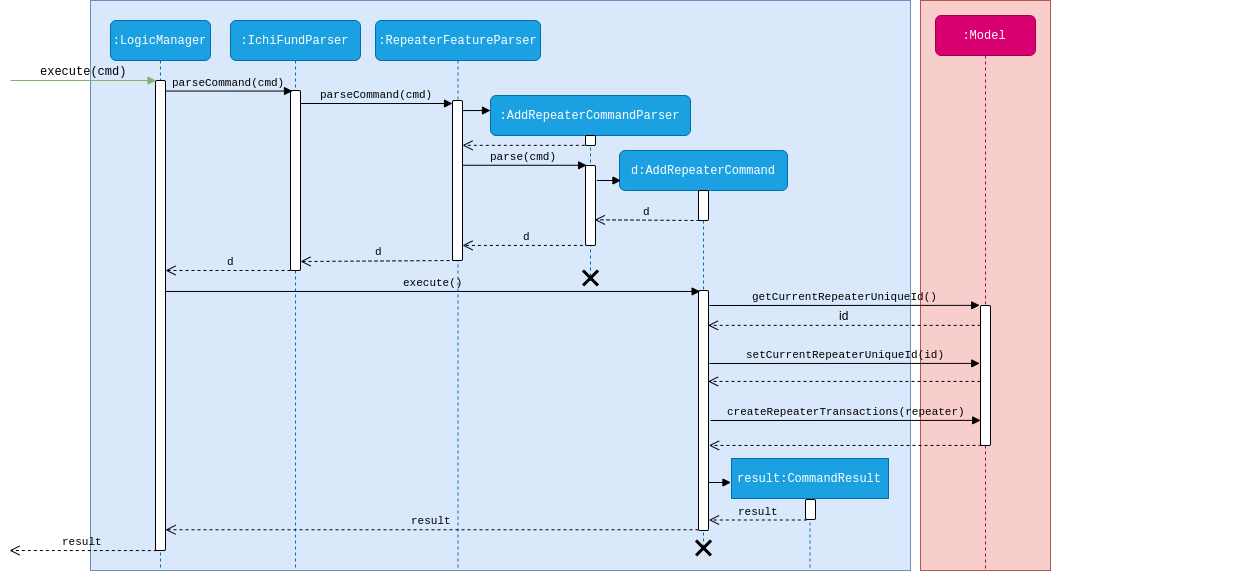

The diagram above was exported from draw.io. Its source (the exported page's mxGraphModel, read from the mxfile embedded in the PNG):
<mxGraphModel dx="1463" dy="847" grid="1" gridSize="10" guides="1" tooltips="1" connect="1" arrows="1" fold="1" page="1" pageScale="1" pageWidth="1100" pageHeight="850" background="#ffffff" math="0" shadow="0">
  <root>
    <mxCell id="0" />
    <mxCell id="1" parent="0" />
    <mxCell id="2" value="" style="rounded=0;whiteSpace=wrap;html=1;comic=1;opacity=0;fontFamily=Courier New;" vertex="1" parent="1">
      <mxGeometry x="770" y="150" width="120" height="60" as="geometry" />
    </mxCell>
    <mxCell id="3" value="" style="rounded=0;whiteSpace=wrap;html=1;comic=0;fillColor=#f8cecc;strokeColor=#b85450;fontFamily=Courier New;" vertex="1" parent="1">
      <mxGeometry x="950" y="70" width="130" height="570" as="geometry" />
    </mxCell>
    <mxCell id="4" value="" style="rounded=0;whiteSpace=wrap;html=1;comic=0;fillColor=#dae8fc;strokeColor=#6c8ebf;" vertex="1" parent="1">
      <mxGeometry x="120" y="70" width="820" height="570" as="geometry" />
    </mxCell>
    <mxCell id="5" value=":LogicManager" style="shape=umlLifeline;perimeter=lifelinePerimeter;whiteSpace=wrap;html=1;container=1;collapsible=0;recursiveResize=0;outlineConnect=0;rounded=1;comic=0;fontFamily=Courier New;fillColor=#1ba1e2;strokeColor=#006EAF;fontColor=#ffffff;" vertex="1" parent="1">
      <mxGeometry x="140" y="90" width="100" height="550" as="geometry" />
    </mxCell>
    <mxCell id="6" value="" style="html=1;points=[];perimeter=orthogonalPerimeter;rounded=1;comic=0;fontFamily=Courier New;" vertex="1" parent="5">
      <mxGeometry x="45" y="60" width="10" height="470" as="geometry" />
    </mxCell>
    <mxCell id="7" value=":IchiFundParser" style="shape=umlLifeline;perimeter=lifelinePerimeter;whiteSpace=wrap;html=1;container=1;collapsible=0;recursiveResize=0;outlineConnect=0;rounded=1;comic=0;fontFamily=Courier New;fillColor=#1ba1e2;strokeColor=#006EAF;fontColor=#ffffff;" vertex="1" parent="1">
      <mxGeometry x="260" y="90" width="130" height="550" as="geometry" />
    </mxCell>
    <mxCell id="8" value="" style="html=1;points=[];perimeter=orthogonalPerimeter;rounded=1;comic=0;fontFamily=Courier New;" vertex="1" parent="7">
      <mxGeometry x="60" y="70" width="10" height="180" as="geometry" />
    </mxCell>
    <mxCell id="9" value=":RepeaterFeatureParser" style="shape=umlLifeline;perimeter=lifelinePerimeter;whiteSpace=wrap;html=1;container=1;collapsible=0;recursiveResize=0;outlineConnect=0;rounded=1;comic=0;fontFamily=Courier New;fillColor=#1ba1e2;strokeColor=#006EAF;fontColor=#ffffff;" vertex="1" parent="1">
      <mxGeometry x="405" y="90" width="165" height="550" as="geometry" />
    </mxCell>
    <mxCell id="10" value="" style="html=1;points=[];perimeter=orthogonalPerimeter;rounded=1;comic=0;fontFamily=Courier New;" vertex="1" parent="9">
      <mxGeometry x="77" y="80" width="10" height="160" as="geometry" />
    </mxCell>
    <mxCell id="11" value="d" style="html=1;verticalAlign=bottom;endArrow=open;dashed=1;endSize=8;fontFamily=Courier New;labelBackgroundColor=none;" edge="1" parent="9">
      <mxGeometry relative="1" as="geometry">
        <mxPoint x="80" y="240" as="sourcePoint" />
        <mxPoint x="-75" y="241" as="targetPoint" />
      </mxGeometry>
    </mxCell>
    <mxCell id="12" value=":AddRepeaterCommandParser" style="shape=umlLifeline;perimeter=lifelinePerimeter;whiteSpace=wrap;html=1;container=1;collapsible=0;recursiveResize=0;outlineConnect=0;rounded=1;comic=0;fontFamily=Courier New;fillColor=#1ba1e2;strokeColor=#006EAF;fontColor=#ffffff;" vertex="1" parent="1">
      <mxGeometry x="520" y="165" width="200" height="185" as="geometry" />
    </mxCell>
    <mxCell id="13" value="" style="html=1;points=[];perimeter=orthogonalPerimeter;rounded=1;comic=0;fontFamily=Courier New;" vertex="1" parent="12">
      <mxGeometry x="95" y="40" width="10" height="10" as="geometry" />
    </mxCell>
    <mxCell id="14" value="" style="html=1;points=[];perimeter=orthogonalPerimeter;rounded=1;comic=0;fontFamily=Courier New;" vertex="1" parent="12">
      <mxGeometry x="95" y="70" width="10" height="80" as="geometry" />
    </mxCell>
    <mxCell id="15" value="" style="shape=umlDestroy;whiteSpace=wrap;html=1;strokeWidth=3;rounded=1;comic=0;fontFamily=Courier New;" vertex="1" parent="12">
      <mxGeometry x="92.5" y="175" width="15" height="15" as="geometry" />
    </mxCell>
    <mxCell id="16" value="d:AddRepeaterCommand" style="shape=umlLifeline;perimeter=lifelinePerimeter;whiteSpace=wrap;html=1;container=1;collapsible=0;recursiveResize=0;outlineConnect=0;rounded=1;comic=0;fontFamily=Courier New;fillColor=#1ba1e2;strokeColor=#006EAF;fontColor=#ffffff;" vertex="1" parent="1">
      <mxGeometry x="649" y="220" width="168" height="400" as="geometry" />
    </mxCell>
    <mxCell id="17" value="" style="html=1;points=[];perimeter=orthogonalPerimeter;rounded=1;comic=0;fontFamily=Courier New;" vertex="1" parent="16">
      <mxGeometry x="79" y="40" width="10" height="30" as="geometry" />
    </mxCell>
    <mxCell id="18" value="d" style="html=1;verticalAlign=bottom;endArrow=open;dashed=1;endSize=8;fontFamily=Courier New;entryX=0.927;entryY=0.679;entryDx=0;entryDy=0;entryPerimeter=0;labelBackgroundColor=none;" edge="1" parent="16" target="14">
      <mxGeometry relative="1" as="geometry">
        <mxPoint x="80" y="70" as="sourcePoint" />
        <mxPoint x="-47" y="71" as="targetPoint" />
      </mxGeometry>
    </mxCell>
    <mxCell id="19" value="" style="html=1;points=[];perimeter=orthogonalPerimeter;rounded=1;comic=0;fontFamily=Courier New;" vertex="1" parent="16">
      <mxGeometry x="79" y="140" width="10" height="240" as="geometry" />
    </mxCell>
    <mxCell id="20" value="" style="html=1;verticalAlign=bottom;endArrow=block;fontFamily=Courier New;" edge="1" parent="16">
      <mxGeometry width="80" relative="1" as="geometry">
        <mxPoint x="-22.5" y="30" as="sourcePoint" />
        <mxPoint x="1.5" y="30" as="targetPoint" />
      </mxGeometry>
    </mxCell>
    <mxCell id="21" value="" style="shape=umlDestroy;whiteSpace=wrap;html=1;strokeWidth=3;rounded=1;comic=0;fontFamily=Courier New;" vertex="1" parent="16">
      <mxGeometry x="76.5" y="390" width="15" height="15" as="geometry" />
    </mxCell>
    <mxCell id="22" value=":Model" style="shape=umlLifeline;perimeter=lifelinePerimeter;whiteSpace=wrap;html=1;container=1;collapsible=0;recursiveResize=0;outlineConnect=0;rounded=1;comic=0;fontFamily=Courier New;fillColor=#d80073;strokeColor=#A50040;fontColor=#ffffff;size=40;" vertex="1" parent="1">
      <mxGeometry x="965" y="85" width="100" height="555" as="geometry" />
    </mxCell>
    <mxCell id="23" value="" style="html=1;points=[];perimeter=orthogonalPerimeter;rounded=1;comic=0;fontFamily=Courier New;" vertex="1" parent="22">
      <mxGeometry x="45" y="290" width="10" height="140" as="geometry" />
    </mxCell>
    <mxCell id="24" value="result:CommandResult" style="html=1;points=[];perimeter=orthogonalPerimeter;shape=umlLifeline;participant=label;fontFamily=Courier New;fontSize=12;fontColor=#ffffff;align=center;strokeColor=#006EAF;fillColor=#1ba1e2;recursiveResize=0;container=1;collapsible=0;" vertex="1" parent="1">
      <mxGeometry x="761" y="528" width="157" height="112" as="geometry" />
    </mxCell>
    <mxCell id="25" value="" style="html=1;points=[];perimeter=orthogonalPerimeter;rounded=1;comic=0;fontFamily=Courier New;" vertex="1" parent="24">
      <mxGeometry x="74" y="41" width="10" height="20" as="geometry" />
    </mxCell>
    <mxCell id="26" value="&lt;div&gt;execute(cmd)&lt;/div&gt;" style="html=1;verticalAlign=bottom;endArrow=block;labelBackgroundColor=none;fontFamily=Courier New;fontSize=12;edgeStyle=elbowEdgeStyle;elbow=vertical;fillColor=#d5e8d4;strokeColor=#82b366;entryX=0.067;entryY=0;entryDx=0;entryDy=0;entryPerimeter=0;rounded=0;" edge="1" target="6" parent="1">
      <mxGeometry relative="1" as="geometry">
        <mxPoint x="40" y="150" as="sourcePoint" />
        <mxPoint x="140" y="150" as="targetPoint" />
        <Array as="points">
          <mxPoint x="80" y="150" />
        </Array>
      </mxGeometry>
    </mxCell>
    <mxCell id="27" value="parseCommand(cmd)" style="html=1;verticalAlign=bottom;endArrow=block;fontFamily=Courier New;entryX=0.2;entryY=0.003;entryDx=0;entryDy=0;entryPerimeter=0;labelBackgroundColor=none;" edge="1" source="6" target="8" parent="1">
      <mxGeometry width="80" relative="1" as="geometry">
        <mxPoint x="150" y="213" as="sourcePoint" />
        <mxPoint x="280" y="160" as="targetPoint" />
      </mxGeometry>
    </mxCell>
    <mxCell id="28" value="parseCommand(cmd)" style="html=1;verticalAlign=bottom;endArrow=block;fontFamily=Courier New;labelBackgroundColor=none;" edge="1" target="10" parent="1">
      <mxGeometry width="80" relative="1" as="geometry">
        <mxPoint x="330" y="173.0000000000001" as="sourcePoint" />
        <mxPoint x="522.5" y="170.03999999999996" as="targetPoint" />
      </mxGeometry>
    </mxCell>
    <mxCell id="29" value="" style="html=1;verticalAlign=bottom;endArrow=block;fontFamily=Courier New;exitX=1.04;exitY=0.063;exitDx=0;exitDy=0;exitPerimeter=0;" edge="1" source="10" parent="1">
      <mxGeometry width="80" relative="1" as="geometry">
        <mxPoint x="530" y="180" as="sourcePoint" />
        <mxPoint x="520" y="180" as="targetPoint" />
      </mxGeometry>
    </mxCell>
    <mxCell id="30" value="d" style="html=1;verticalAlign=bottom;endArrow=open;dashed=1;endSize=8;fontFamily=Courier New;labelBackgroundColor=none;" edge="1" target="6" parent="1">
      <mxGeometry x="-0.027" relative="1" as="geometry">
        <mxPoint x="320" y="340" as="sourcePoint" />
        <mxPoint x="240" y="340" as="targetPoint" />
        <mxPoint x="1" as="offset" />
      </mxGeometry>
    </mxCell>
    <mxCell id="31" value="" style="html=1;verticalAlign=bottom;endArrow=open;dashed=1;endSize=8;fontFamily=Courier New;exitX=-0.068;exitY=0.983;exitDx=0;exitDy=0;exitPerimeter=0;" edge="1" source="13" target="10" parent="1">
      <mxGeometry relative="1" as="geometry">
        <mxPoint x="670" y="226" as="sourcePoint" />
        <mxPoint x="580" y="220" as="targetPoint" />
      </mxGeometry>
    </mxCell>
    <mxCell id="32" value="d" style="html=1;verticalAlign=bottom;endArrow=open;dashed=1;endSize=8;fontFamily=Courier New;exitX=0.34;exitY=0.999;exitDx=0;exitDy=0;exitPerimeter=0;labelBackgroundColor=none;" edge="1" source="14" target="10" parent="1">
      <mxGeometry relative="1" as="geometry">
        <mxPoint x="640" y="310" as="sourcePoint" />
        <mxPoint x="526" y="315" as="targetPoint" />
      </mxGeometry>
    </mxCell>
    <mxCell id="33" value="parse(cmd)" style="html=1;verticalAlign=bottom;endArrow=block;fontFamily=Courier New;entryX=0.11;entryY=-0.003;entryDx=0;entryDy=0;entryPerimeter=0;labelBackgroundColor=none;" edge="1" source="10" target="14" parent="1">
      <mxGeometry width="80" relative="1" as="geometry">
        <mxPoint x="580" y="240" as="sourcePoint" />
        <mxPoint x="660" y="240" as="targetPoint" />
      </mxGeometry>
    </mxCell>
    <mxCell id="34" value="execute()" style="html=1;verticalAlign=bottom;endArrow=block;fontFamily=Courier New;entryX=0.167;entryY=0.004;entryDx=0;entryDy=0;entryPerimeter=0;labelBackgroundColor=none;" edge="1" source="6" target="19" parent="1">
      <mxGeometry width="80" relative="1" as="geometry">
        <mxPoint x="140" y="360" as="sourcePoint" />
        <mxPoint x="220" y="360" as="targetPoint" />
      </mxGeometry>
    </mxCell>
    <mxCell id="35" value="getCurrentRepeaterUniqueId()" style="html=1;verticalAlign=bottom;endArrow=block;fontFamily=Courier New;entryX=-0.079;entryY=-0.001;entryDx=0;entryDy=0;entryPerimeter=0;labelBackgroundColor=none;" edge="1" target="23" parent="1">
      <mxGeometry width="80" relative="1" as="geometry">
        <mxPoint x="739" y="375" as="sourcePoint" />
        <mxPoint x="1104" y="370" as="targetPoint" />
      </mxGeometry>
    </mxCell>
    <mxCell id="36" value="" style="html=1;verticalAlign=bottom;endArrow=block;fontFamily=Courier New;" edge="1" parent="1">
      <mxGeometry width="80" relative="1" as="geometry">
        <mxPoint x="738.5" y="552" as="sourcePoint" />
        <mxPoint x="760.5" y="552" as="targetPoint" />
      </mxGeometry>
    </mxCell>
    <mxCell id="37" value="result" style="html=1;verticalAlign=bottom;endArrow=open;dashed=1;endSize=8;fontFamily=Courier New;exitX=0.13;exitY=1.025;exitDx=0;exitDy=0;exitPerimeter=0;labelBackgroundColor=none;" edge="1" source="25" parent="1">
      <mxGeometry relative="1" as="geometry">
        <mxPoint x="910.5" y="589" as="sourcePoint" />
        <mxPoint x="738.5" y="589.5" as="targetPoint" />
      </mxGeometry>
    </mxCell>
    <mxCell id="38" value="result" style="html=1;verticalAlign=bottom;endArrow=open;dashed=1;endSize=8;fontFamily=Courier New;labelBackgroundColor=none;exitX=0.233;exitY=0.998;exitDx=0;exitDy=0;exitPerimeter=0;" edge="1" parent="1">
      <mxGeometry relative="1" as="geometry">
        <mxPoint x="186.32999999999993" y="620.0600000000002" as="sourcePoint" />
        <mxPoint x="39" y="620" as="targetPoint" />
      </mxGeometry>
    </mxCell>
    <mxCell id="39" value="" style="html=1;verticalAlign=bottom;endArrow=open;dashed=1;endSize=8;fontFamily=Courier New;exitX=0.067;exitY=1.017;exitDx=0;exitDy=0;exitPerimeter=0;" edge="1" parent="1">
      <mxGeometry relative="1" as="geometry">
        <mxPoint x="1010.1700000000001" y="394.8399999999999" as="sourcePoint" />
        <mxPoint x="737.5" y="394.8399999999999" as="targetPoint" />
      </mxGeometry>
    </mxCell>
    <mxCell id="40" value="setCurrentRepeaterUniqueId(id)" style="html=1;verticalAlign=bottom;endArrow=block;fontFamily=Courier New;entryX=-0.079;entryY=-0.001;entryDx=0;entryDy=0;entryPerimeter=0;labelBackgroundColor=none;" edge="1" parent="1">
      <mxGeometry width="80" relative="1" as="geometry">
        <mxPoint x="739" y="433" as="sourcePoint" />
        <mxPoint x="1009.21" y="432.9000000000001" as="targetPoint" />
      </mxGeometry>
    </mxCell>
    <mxCell id="41" value="&lt;br&gt;" style="html=1;verticalAlign=bottom;endArrow=open;dashed=1;endSize=8;fontFamily=Courier New;labelBackgroundColor=none;" edge="1" parent="1">
      <mxGeometry x="-1" y="263" relative="1" as="geometry">
        <mxPoint x="1010" y="450.9200000000001" as="sourcePoint" />
        <mxPoint x="737.5" y="450.9200000000001" as="targetPoint" />
        <mxPoint x="252" y="-188" as="offset" />
      </mxGeometry>
    </mxCell>
    <mxCell id="42" value="createRepeaterTransactions(repeater)" style="html=1;verticalAlign=bottom;endArrow=block;fontFamily=Courier New;entryX=-0.079;entryY=-0.001;entryDx=0;entryDy=0;entryPerimeter=0;labelBackgroundColor=none;" edge="1" parent="1">
      <mxGeometry width="80" relative="1" as="geometry">
        <mxPoint x="740" y="490" as="sourcePoint" />
        <mxPoint x="1010.21" y="489.9000000000001" as="targetPoint" />
      </mxGeometry>
    </mxCell>
    <mxCell id="43" value="&lt;br&gt;" style="html=1;verticalAlign=bottom;endArrow=open;dashed=1;endSize=8;fontFamily=Courier New;labelBackgroundColor=none;strokeColor=#000000;" edge="1" parent="1">
      <mxGeometry x="-1" y="267" relative="1" as="geometry">
        <mxPoint x="1011" y="514.9200000000001" as="sourcePoint" />
        <mxPoint x="738.5" y="514.9200000000001" as="targetPoint" />
        <mxPoint x="259" y="-202" as="offset" />
      </mxGeometry>
    </mxCell>
    <mxCell id="44" value="id" style="text;html=1;" vertex="1" parent="1">
      <mxGeometry x="867" y="372" width="10" height="25" as="geometry" />
    </mxCell>
    <mxCell id="45" value="result" style="html=1;verticalAlign=bottom;endArrow=open;dashed=1;endSize=8;fontFamily=Courier New;labelBackgroundColor=none;exitX=0;exitY=0.997;exitDx=0;exitDy=0;exitPerimeter=0;" edge="1" source="19" target="6" parent="1">
      <mxGeometry relative="1" as="geometry">
        <mxPoint x="727" y="480" as="sourcePoint" />
        <mxPoint x="65" y="476" as="targetPoint" />
      </mxGeometry>
    </mxCell>
  </root>
</mxGraphModel>